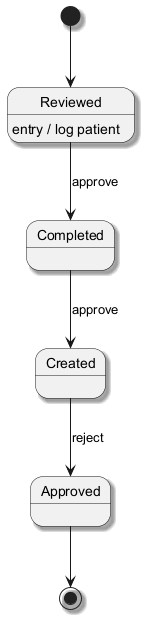

The diagram above was rendered by PlantUML. Its source (embedded in the PNG):
@startuml
skinparam backgroundColor #FFFFFF
skinparam classBackgroundColor #F1F8E9
skinparam classBorderColor #33691E
skinparam shadowing true
[*] --> Reviewed
Reviewed --> Completed : approve
Reviewed : entry / log patient
Completed --> Created : approve
Created --> Approved : reject
Approved --> [*]
@enduml